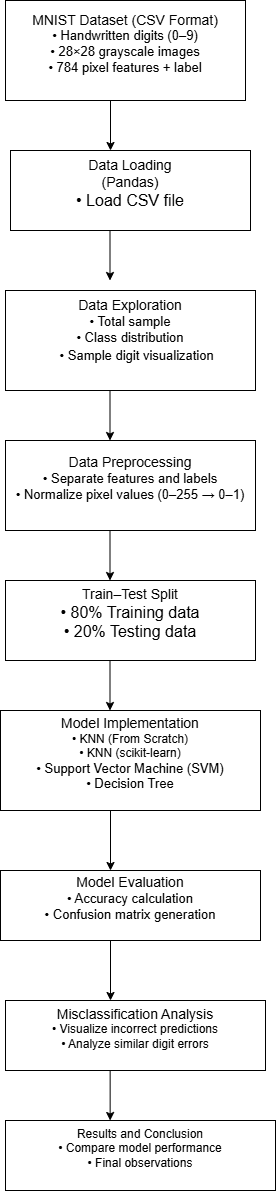

The diagram above was exported from draw.io. Its source (the exported page's mxGraphModel, read from the mxfile embedded in the PNG):
<mxGraphModel dx="744" dy="376" grid="1" gridSize="10" guides="1" tooltips="1" connect="1" arrows="1" fold="1" page="1" pageScale="1" pageWidth="850" pageHeight="1100" math="0" shadow="0">
  <root>
    <mxCell id="0" />
    <mxCell id="1" parent="0" />
    <mxCell id="Ewv2RfP5HMqvNA0ZUcTG-1" parent="1" style="rounded=0;whiteSpace=wrap;html=1;" value="&lt;div&gt;&lt;font style=&quot;font-size: 14px;&quot;&gt;MNIST Dataset (CSV Format)&lt;/font&gt;&lt;/div&gt;&lt;div&gt;&lt;font style=&quot;font-size: 13px;&quot;&gt;• Handwritten digits (0–9)&lt;/font&gt;&lt;/div&gt;&lt;div&gt;&lt;font style=&quot;font-size: 13px;&quot;&gt;• 28×28 grayscale images&lt;/font&gt;&lt;/div&gt;&lt;div&gt;&lt;font style=&quot;font-size: 13px;&quot;&gt;• 784 pixel features + label&lt;/font&gt;&lt;/div&gt;&lt;div&gt;&lt;br&gt;&lt;/div&gt;" vertex="1">
      <mxGeometry height="100" width="240" x="295" y="60" as="geometry" />
    </mxCell>
    <mxCell id="Ewv2RfP5HMqvNA0ZUcTG-3" edge="1" parent="1" style="endArrow=classic;html=1;rounded=0;exitX=0.407;exitY=0.977;exitDx=0;exitDy=0;exitPerimeter=0;" value="">
      <mxGeometry height="50" relative="1" width="50" as="geometry">
        <mxPoint x="400.00000000000006" y="160" as="sourcePoint" />
        <mxPoint x="400" y="210" as="targetPoint" />
      </mxGeometry>
    </mxCell>
    <mxCell id="Ewv2RfP5HMqvNA0ZUcTG-4" parent="1" style="rounded=0;whiteSpace=wrap;html=1;" value="&lt;div&gt;&lt;font style=&quot;font-size: 14px;&quot;&gt;Data Loading&lt;/font&gt;&lt;/div&gt;&lt;div&gt;&lt;font style=&quot;font-size: 14px;&quot;&gt;(Pandas)&lt;/font&gt;&lt;/div&gt;&lt;div&gt;&lt;font size=&quot;3&quot;&gt;• Load CSV file&lt;/font&gt;&lt;/div&gt;&lt;div&gt;&lt;br&gt;&lt;/div&gt;" vertex="1">
      <mxGeometry height="80" width="240" x="300" y="210" as="geometry" />
    </mxCell>
    <mxCell id="Ewv2RfP5HMqvNA0ZUcTG-6" edge="1" parent="1" style="endArrow=classic;html=1;rounded=0;" value="">
      <mxGeometry height="50" relative="1" width="50" as="geometry">
        <mxPoint x="399.5" y="290" as="sourcePoint" />
        <mxPoint x="399.5" y="340" as="targetPoint" />
      </mxGeometry>
    </mxCell>
    <mxCell id="Ewv2RfP5HMqvNA0ZUcTG-9" parent="1" style="rounded=0;whiteSpace=wrap;html=1;align=center;" value="&lt;div&gt;&lt;font style=&quot;font-size: 14px;&quot;&gt;Data Exploration&lt;/font&gt;&lt;/div&gt;&lt;div&gt;&lt;font style=&quot;font-size: 13px;&quot;&gt;• Total sample&lt;/font&gt;&lt;/div&gt;&lt;div&gt;&lt;span style=&quot;background-color: transparent; color: light-dark(rgb(0, 0, 0), rgb(255, 255, 255));&quot;&gt;&lt;font style=&quot;font-size: 13px;&quot;&gt;• Class distribution&lt;/font&gt;&lt;/span&gt;&lt;/div&gt;&lt;div&gt;&lt;font style=&quot;font-size: 13px;&quot;&gt;&amp;nbsp; &amp;nbsp; &amp;nbsp; &amp;nbsp; &lt;span style=&quot;white-space: pre;&quot;&gt;&#09;&lt;/span&gt;• Sample digit visualization&lt;/font&gt;&lt;span style=&quot;background-color: transparent; color: light-dark(rgb(0, 0, 0), rgb(255, 255, 255));&quot;&gt;&lt;font size=&quot;3&quot;&gt;&amp;nbsp; &amp;nbsp; &amp;nbsp;&lt;/font&gt;&lt;/span&gt;&lt;span style=&quot;font-size: medium; background-color: transparent; color: light-dark(rgb(0, 0, 0), rgb(255, 255, 255));&quot;&gt; &amp;nbsp; &amp;nbsp; &amp;nbsp; &amp;nbsp;&lt;/span&gt;&lt;/div&gt;" vertex="1">
      <mxGeometry height="100" width="250" x="295" y="350" as="geometry" />
    </mxCell>
    <mxCell id="Ewv2RfP5HMqvNA0ZUcTG-13" parent="1" style="rounded=0;whiteSpace=wrap;html=1;" value="&lt;div&gt;&lt;font style=&quot;font-size: 14px;&quot;&gt;Data Preprocessing&lt;/font&gt;&lt;/div&gt;&lt;div&gt;&lt;font style=&quot;font-size: 13px;&quot;&gt;• Separate features and labels&lt;/font&gt;&lt;/div&gt;&lt;div&gt;&lt;font style=&quot;font-size: 13px;&quot;&gt;• Normalize pixel values (0–255 → 0–1)&lt;/font&gt;&lt;/div&gt;&lt;div&gt;&lt;br&gt;&lt;/div&gt;" vertex="1">
      <mxGeometry height="90" width="250" x="295" y="500" as="geometry" />
    </mxCell>
    <mxCell id="Ewv2RfP5HMqvNA0ZUcTG-15" edge="1" parent="1" style="endArrow=classic;html=1;rounded=0;" value="">
      <mxGeometry height="50" relative="1" width="50" as="geometry">
        <mxPoint x="399.5" y="450" as="sourcePoint" />
        <mxPoint x="399.5" y="500" as="targetPoint" />
      </mxGeometry>
    </mxCell>
    <mxCell id="Ewv2RfP5HMqvNA0ZUcTG-16" edge="1" parent="1" style="endArrow=classic;html=1;rounded=0;" value="">
      <mxGeometry height="50" relative="1" width="50" as="geometry">
        <mxPoint x="399.5" y="590" as="sourcePoint" />
        <mxPoint x="399.5" y="640" as="targetPoint" />
      </mxGeometry>
    </mxCell>
    <mxCell id="Ewv2RfP5HMqvNA0ZUcTG-17" parent="1" style="rounded=0;whiteSpace=wrap;html=1;" value="&lt;div&gt;&lt;font style=&quot;font-size: 14px;&quot;&gt;Train–Test Split&lt;/font&gt;&lt;/div&gt;&lt;div&gt;&lt;font size=&quot;3&quot;&gt;• 80% Training data&lt;/font&gt;&lt;/div&gt;&lt;div&gt;&lt;font size=&quot;3&quot;&gt;• 20% Testing data&lt;/font&gt;&lt;/div&gt;&lt;div&gt;&lt;br&gt;&lt;/div&gt;" vertex="1">
      <mxGeometry height="80" width="250" x="295" y="640" as="geometry" />
    </mxCell>
    <mxCell id="Ewv2RfP5HMqvNA0ZUcTG-18" edge="1" parent="1" style="endArrow=classic;html=1;rounded=0;" value="">
      <mxGeometry height="50" relative="1" width="50" as="geometry">
        <mxPoint x="399.5" y="720" as="sourcePoint" />
        <mxPoint x="399.5" y="770" as="targetPoint" />
      </mxGeometry>
    </mxCell>
    <mxCell id="Ewv2RfP5HMqvNA0ZUcTG-19" parent="1" style="rounded=0;whiteSpace=wrap;html=1;" value="&lt;div&gt;&lt;font style=&quot;font-size: 14px;&quot;&gt;Model Implementation&lt;/font&gt;&lt;/div&gt;&lt;div&gt;&lt;font style=&quot;font-size: 12px;&quot;&gt;• KNN (From Scratch)&lt;/font&gt;&lt;/div&gt;&lt;div&gt;&lt;font style=&quot;font-size: 12px;&quot;&gt;• KNN (scikit-learn)&lt;/font&gt;&lt;/div&gt;&lt;div&gt;&lt;font style=&quot;font-size: 13px;&quot;&gt;• Support Vector Machine (SVM)&lt;/font&gt;&lt;/div&gt;&lt;div&gt;&lt;font style=&quot;font-size: 13px;&quot;&gt;• Decision Tree&lt;/font&gt;&lt;/div&gt;&lt;div&gt;&lt;br&gt;&lt;/div&gt;" vertex="1">
      <mxGeometry height="100" width="260" x="290" y="770" as="geometry" />
    </mxCell>
    <mxCell id="Ewv2RfP5HMqvNA0ZUcTG-22" edge="1" parent="1" style="endArrow=classic;html=1;rounded=0;" value="">
      <mxGeometry height="50" relative="1" width="50" as="geometry">
        <mxPoint x="400" y="870" as="sourcePoint" />
        <mxPoint x="400" y="930" as="targetPoint" />
      </mxGeometry>
    </mxCell>
    <mxCell id="Ewv2RfP5HMqvNA0ZUcTG-23" parent="1" style="rounded=0;whiteSpace=wrap;html=1;" value="&lt;div&gt;&lt;font style=&quot;font-size: 14px;&quot;&gt;Model Evaluation&lt;/font&gt;&lt;/div&gt;&lt;div&gt;&lt;font style=&quot;font-size: 13px;&quot;&gt;• Accuracy calculation&lt;/font&gt;&lt;/div&gt;&lt;div&gt;&lt;font style=&quot;font-size: 13px;&quot;&gt;• Confusion matrix generation&lt;/font&gt;&lt;/div&gt;&lt;div&gt;&lt;br&gt;&lt;/div&gt;" vertex="1">
      <mxGeometry height="70" width="260" x="290" y="930" as="geometry" />
    </mxCell>
    <mxCell id="Ewv2RfP5HMqvNA0ZUcTG-24" edge="1" parent="1" style="endArrow=classic;html=1;rounded=0;" value="">
      <mxGeometry height="50" relative="1" width="50" as="geometry">
        <mxPoint x="400" y="1000" as="sourcePoint" />
        <mxPoint x="400" y="1060" as="targetPoint" />
      </mxGeometry>
    </mxCell>
    <mxCell id="Ewv2RfP5HMqvNA0ZUcTG-25" parent="1" style="rounded=0;whiteSpace=wrap;html=1;" value="&lt;div&gt;&lt;font style=&quot;font-size: 14px;&quot;&gt;Misclassification Analysis&lt;/font&gt;&lt;/div&gt;&lt;div&gt;&lt;font style=&quot;font-size: 12px;&quot;&gt;• Visualize incorrect predictions&lt;/font&gt;&lt;/div&gt;&lt;div&gt;&lt;font style=&quot;font-size: 12px;&quot;&gt;• Analyze similar digit errors&lt;/font&gt;&lt;/div&gt;&lt;div&gt;&lt;br&gt;&lt;/div&gt;" vertex="1">
      <mxGeometry height="70" width="260" x="295" y="1060" as="geometry" />
    </mxCell>
    <mxCell id="Ewv2RfP5HMqvNA0ZUcTG-26" edge="1" parent="1" style="endArrow=classic;html=1;rounded=0;" value="">
      <mxGeometry height="50" relative="1" width="50" as="geometry">
        <mxPoint x="399.64" y="1130" as="sourcePoint" />
        <mxPoint x="399.64" y="1180" as="targetPoint" />
      </mxGeometry>
    </mxCell>
    <mxCell id="Ewv2RfP5HMqvNA0ZUcTG-27" parent="1" style="rounded=0;whiteSpace=wrap;html=1;" value="&lt;div&gt;Results and Conclusion&lt;/div&gt;&lt;div&gt;• Compare model performance&lt;/div&gt;&lt;div&gt;• Final observations&lt;/div&gt;&lt;div&gt;&lt;br&gt;&lt;/div&gt;" vertex="1">
      <mxGeometry height="70" width="270" x="295" y="1180" as="geometry" />
    </mxCell>
  </root>
</mxGraphModel>